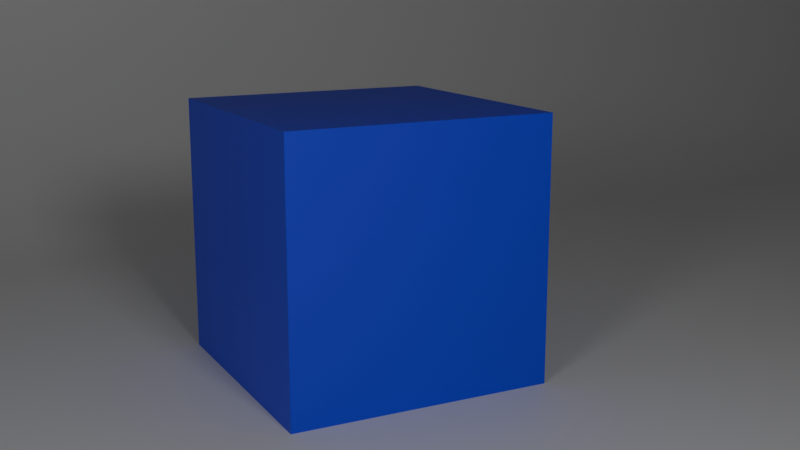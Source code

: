 # Source: CyclesStage_1m.blend  (saved by Blender 4.4.32; exported with 4.5.12 LTS)
import bpy
from mathutils import Matrix  # noqa: F401  (used for matrix-valued properties, if any)

bpy.ops.wm.read_factory_settings(use_empty=True)
scene = bpy.context.scene
scene.name = 'Scene'

# ---- collections
col_collection = bpy.data.collections.new('Collection'); scene.collection.children.link(col_collection)

# ---- materials (node trees are filled in below, after node groups)
mat_material = bpy.data.materials.new('Material')
mat_material.alpha_threshold = 0.0
mat_material.roughness = 0.5
mat_material.line_color = (0.0, 0.0, 0.0, 1.0)
mat_material_001 = bpy.data.materials.new('Material.001')

# ---- material node trees
mat_material.use_nodes = True; mat_material.node_tree.nodes.clear()
_N = mat_material.node_tree.nodes; _L = mat_material.node_tree.links
n0 = _N.new('ShaderNodeOutputMaterial'); n0.name = 'Material Output'; n0.location = (300, 300)
n1 = _N.new('ShaderNodeBsdfPrincipled'); n1.name = 'Principled BSDF'; n1.location = (10, 300)
n1.inputs[0].default_value = (0.02926, 0.04488, 0.8001, 1.0)
n1.inputs[3].default_value = 1.45
_L.new(n1.outputs[0], n0.inputs[0])
n0.is_active_output = True
mat_material_001.use_nodes = True; mat_material_001.node_tree.nodes.clear()
_N = mat_material_001.node_tree.nodes; _L = mat_material_001.node_tree.links
n0 = _N.new('ShaderNodeBsdfPrincipled'); n0.name = 'Principled BSDF'; n0.location = (10, 300)
n1 = _N.new('ShaderNodeOutputMaterial'); n1.name = 'Material Output'; n1.location = (300, 300)
_L.new(n0.outputs[0], n1.inputs[0])
n1.is_active_output = True

# ---- world
world_world = bpy.data.worlds.new('World'); scene.world = world_world
world_world.use_nodes = True; world_world.node_tree.nodes.clear()
_N = world_world.node_tree.nodes; _L = world_world.node_tree.links
n0 = _N.new('ShaderNodeOutputWorld'); n0.name = 'World Output'; n0.location = (300, 300)
n1 = _N.new('ShaderNodeBackground'); n1.name = 'Background'; n1.location = (10, 300)
n1.inputs[0].default_value = (0.05088, 0.05088, 0.05088, 1.0)
_L.new(n1.outputs[0], n0.inputs[0])
n0.is_active_output = True
world_world.color = (0.05088, 0.05088, 0.05088)
world_world.sun_shadow_jitter_overblur = 0.0

# ---- cameras
cam_camera = bpy.data.cameras.new('Camera')
cam_camera.clip_end = 100.0
cam_camera.ortho_scale = 7.314

# ---- lights
light_area = bpy.data.lights.new('Area', 'AREA')
light_area.energy = 150.0
light_area.size = 2.0
light_area.size_y = 1.0
light_sun = bpy.data.lights.new('Sun', 'SPOT')
light_sun.energy = 0.2
light_sun.spot_blend = 0.5734
light_area_001 = bpy.data.lights.new('Area.001', 'AREA')
light_area_001.energy = 100.0
light_area_001.size = 2.0
light_area_001.size_y = 1.0

# ---- meshes
me_cube = bpy.data.meshes.new('Cube')
me_cube.from_pydata([(1.0, 1.0, 1.0), (1.0, 1.0, -1.0), (1.0, -1.0, 1.0), (1.0, -1.0, -1.0), (-1.0, 1.0, 1.0), (-1.0, 1.0, -1.0), (-1.0, -1.0, 1.0), (-1.0, -1.0, -1.0)], [], [(0, 4, 6, 2), (3, 2, 6, 7), (7, 6, 4, 5), (5, 1, 3, 7), (1, 0, 2, 3), (5, 4, 0, 1)])
_uv = me_cube.uv_layers.new(name='UVMap')
_uv.uv.foreach_set('vector', [0.625, 0.5, 0.875, 0.5, 0.875, 0.75, 0.625, 0.75, 0.375, 0.75, 0.625, 0.75, 0.625, 1.0, 0.375, 1.0, 0.375, 0.0, 0.625, 0.0, 0.625, 0.25, 0.375, 0.25, 0.125, 0.5, 0.375, 0.5, 0.375, 0.75, 0.125, 0.75, 0.375, 0.5, 0.625, 0.5, 0.625, 0.75, 0.375, 0.75, 0.375, 0.25, 0.625, 0.25, 0.625, 0.5, 0.375, 0.5])
me_cube.materials.append(mat_material)
me_cube.use_mirror_vertex_groups = False
me_cube.update()
me_plane = bpy.data.meshes.new('Plane')
me_plane.from_pydata([(1.0, -1.0, 0.0), (1.0, 1.0, 0.0), (-1.0, -1.0, 0.6338), (-1.0, 1.0, 0.6338), (-0.57, -1.0, 0.0), (-1.0, -1.0, 0.43), (-0.7346, -1.0, 0.03273), (-0.8741, -1.0, 0.1259), (-0.9673, -1.0, 0.2654), (-1.0, 1.0, 0.43), (-0.57, 1.0, 0.0), (-0.9673, 1.0, 0.2654), (-0.8741, 1.0, 0.1259), (-0.7346, 1.0, 0.03273)], [], [(4, 0, 1, 10), (9, 5, 8, 11), (11, 8, 7, 12), (12, 7, 6, 13), (13, 6, 4, 10), (5, 9, 3, 2)])
me_plane.polygons.foreach_set('use_smooth', [True] * 6)
_uv = me_plane.uv_layers.new(name='UVMap')
_uv.uv.foreach_set('vector', [0.215, 0.0, 1.0, 0.0, 1.0, 1.0, 0.215, 1.0, 0.0, 1.0, 0.0, 0.0, 0.0, 0.0, 0.0, 1.0, 0.0, 1.0, 0.0, 0.0, 0.0, 0.0, 0.0, 1.0, 0.0, 1.0, 0.0, 0.0, 0.1327, 0.0, 0.1327, 1.0, 0.1327, 1.0, 0.1327, 0.0, 0.215, 0.0, 0.215, 1.0, 0.0, 0.0, 0.0, 1.0, 0.0, 1.0, 0.0, 0.0])
me_plane.materials.append(mat_material_001)
me_plane.update()

# ---- objects
ob_cube = bpy.data.objects.new('Cube', me_cube)
ob_camera = bpy.data.objects.new('Camera', cam_camera)
ob_light_key = bpy.data.objects.new('light_key', light_area)
ob_lookat = bpy.data.objects.new('LookAt', None)
ob_backdrop = bpy.data.objects.new('backdrop', me_plane)
ob_light_rrim = bpy.data.objects.new('light_rrim', light_sun)
ob_light_fill = bpy.data.objects.new('light_fill', light_area_001)

# ---- transforms, parenting, visibility, modifiers, constraints
ob_cube.location = (0.0, 0.0, 1.0)
ob_cube.lock_rotations_4d = False
ob_cube.empty_display_type = 'ARROWS'
ob_cube.lineart.crease_threshold = 0.0
ob_camera.location = (7.359, -3.47, 2.994)
ob_camera.rotation_euler = (1.109, 0.0, 0.8149)
ob_camera.lock_rotations_4d = False
ob_camera.empty_display_type = 'ARROWS'
ob_camera.color = (0.0, 0.0, 0.0, 0.0)
ob_camera.display_type = 'WIRE'
ob_camera.lineart.crease_threshold = 0.0
_c = ob_camera.constraints.new('TRACK_TO'); _c.name = 'Track To'
_c.target = ob_lookat
ob_light_key.location = (8.452, -0.8371, 5.122)
ob_light_key.rotation_euler = (-1.143, -0.2618, -1.82)
ob_lookat.location = (-0.0841, 0.3627, 1.04)
ob_backdrop.location = (0.0, 2.638, 0.0)
ob_backdrop.scale = (7.255, 17.72, 7.255)
ob_light_rrim.location = (-7.443, 0.491, 5.6)
ob_light_rrim.rotation_euler = (1.08e-07, -0.9832, -2.017e-07)
ob_light_rrim.scale = (1.424, 1.424, 1.424)
ob_light_fill.location = (6.045, -7.11, 4.153)
ob_light_fill.rotation_euler = (-1.143, -0.2618, -2.563)

# ---- collection membership
col_collection.objects.link(ob_cube)
col_collection.objects.link(ob_camera)
col_collection.objects.link(ob_light_key)
col_collection.objects.link(ob_lookat)
col_collection.objects.link(ob_backdrop)
col_collection.objects.link(ob_light_rrim)
col_collection.objects.link(ob_light_fill)

# ---- scene / render settings (as saved in the file)
scene.camera = ob_camera
scene.frame_start = 1; scene.frame_end = 250; scene.frame_set(1)
scene.render.engine = 'CYCLES'
scene.render.image_settings.color_depth = '16'
scene.render.resolution_percentage = 20
bpy.context.view_layer.update()
